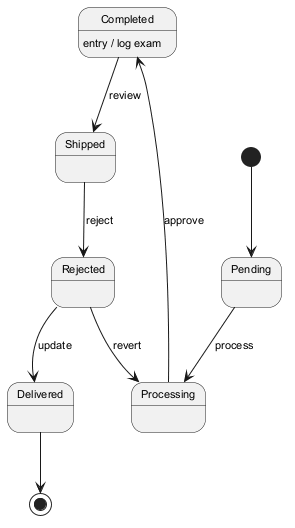

The diagram above was rendered by PlantUML. Its source (embedded in the PNG):
@startuml
skinparam monochrome true
skinparam defaultFontSize 11
[*] --> Pending
Pending --> Processing : process
Processing --> Completed : approve
Completed --> Shipped : review
Completed : entry / log exam
Shipped --> Rejected : reject
Rejected --> Delivered : update
Rejected --> Processing : revert
Delivered --> [*]
@enduml